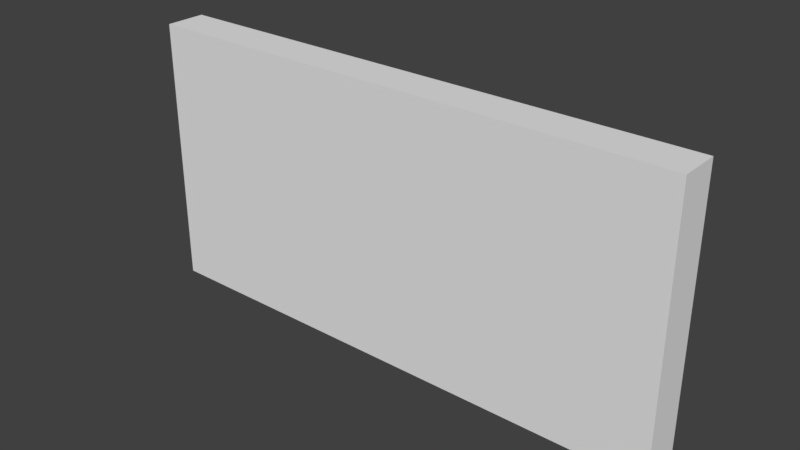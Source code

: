 # Source: SwimmingPoolRoomWall_0.15x2x1.blend  (saved by Blender 2.79.0; exported with 4.5.12 LTS)
import bpy
from mathutils import Matrix  # noqa: F401  (used for matrix-valued properties, if any)

bpy.ops.wm.read_factory_settings(use_empty=True)
scene = bpy.context.scene
scene.name = 'Scene'

# ---- collections
col_collection_1 = bpy.data.collections.new('Collection 1'); scene.collection.children.link(col_collection_1)

# ---- materials (node trees are filled in below, after node groups)
mat_pooltilesbrown1 = bpy.data.materials.new('PoolTilesBrown1')
mat_pooltilesbrown1.alpha_threshold = 0.0
mat_pooltilesbrown1.use_transparent_shadow = False
mat_pooltilesbrown1.roughness = 0.5
mat_pooltilesbrown1.specular_intensity = 0.0
mat_pooltilesbrown1.line_color = (0.0, 0.0, 0.0, 1.0)

# ---- material node trees

# ---- world
world_world = bpy.data.worlds.new('World'); scene.world = world_world
world_world.color = (0.05088, 0.05088, 0.05088)
world_world.use_sun_shadow = False
world_world.sun_shadow_jitter_overblur = 0.0
world_world.cycles.sampling_method = 'MANUAL'

# ---- meshes
me_swimmingpoolroomwall_0_15x2x1 = bpy.data.meshes.new('SwimmingPoolRoomWall_0.15x2x1')
me_swimmingpoolroomwall_0_15x2x1.from_pydata([(-2.384e-07, 1.0, 0.15), (2.0, 1.0, 0.15), (2.0, 1.0, 1.118e-07), (-7.153e-07, 1.0, 6.631e-07), (2.384e-07, 5.96e-08, 0.15), (2.0, 0.0, 0.15), (2.0, 0.0, -3.8e-07), (-2.384e-07, 1.192e-07, 1.118e-07)], [], [(0, 1, 2, 3), (4, 7, 6, 5), (0, 4, 5, 1), (1, 5, 6, 2), (2, 6, 7, 3), (4, 0, 3, 7)])
_uv = me_swimmingpoolroomwall_0_15x2x1.uv_layers.new(name='UVMap')
_uv.uv.foreach_set('vector', [0.4544, 0.4283, 0.4544, 0.6068, 0.441, 0.6068, 0.441, 0.4283, 0.4544, 0.4283, 0.4678, 0.4283, 0.4678, 0.6068, 0.4544, 0.6068, 7.07e-05, 0.5, 7.097e-05, 7.073e-05, 0.9999, 7.07e-05, 0.9999, 0.5, 0.3517, 0.6069, 0.441, 0.6069, 0.441, 0.6203, 0.3517, 0.6203, 0.441, 0.6068, 0.3517, 0.6068, 0.3517, 0.4283, 0.441, 0.4283, 0.441, 0.6337, 0.3517, 0.6337, 0.3517, 0.6203, 0.441, 0.6203])
me_swimmingpoolroomwall_0_15x2x1.materials.append(mat_pooltilesbrown1)
me_swimmingpoolroomwall_0_15x2x1.use_remesh_preserve_volume = False
me_swimmingpoolroomwall_0_15x2x1.use_remesh_preserve_attributes = False
me_swimmingpoolroomwall_0_15x2x1.use_mirror_vertex_groups = False
me_swimmingpoolroomwall_0_15x2x1.update()

# ---- objects
ob_swimmingpoolroomwall_0_15x2x1 = bpy.data.objects.new('SwimmingPoolRoomWall_0.15x2x1', me_swimmingpoolroomwall_0_15x2x1)

# ---- transforms, parenting, visibility, modifiers, constraints
ob_swimmingpoolroomwall_0_15x2x1.location = (-1.192e-07, 1.788e-07, 0.0)
ob_swimmingpoolroomwall_0_15x2x1.rotation_euler = (1.571, 0.0, 0.0)
ob_swimmingpoolroomwall_0_15x2x1.lock_rotations_4d = False
ob_swimmingpoolroomwall_0_15x2x1.empty_display_type = 'ARROWS'
ob_swimmingpoolroomwall_0_15x2x1.lineart.crease_threshold = 0.0

# ---- collection membership
col_collection_1.objects.link(ob_swimmingpoolroomwall_0_15x2x1)

# ---- scene / render settings (as saved in the file)
scene.frame_start = 1; scene.frame_end = 250; scene.frame_set(79)
scene.render.engine = 'BLENDER_EEVEE_NEXT'
scene.render.resolution_percentage = 50
scene.render.dither_intensity = 0.0
scene.cycles.use_denoising = False
scene.cycles.samples = 128
scene.cycles.sampling_pattern = 'TABULATED_SOBOL'
scene.cycles.use_adaptive_sampling = False
scene.cycles.use_light_tree = False
scene.cycles.blur_glossy = 0.0
scene.cycles.sample_clamp_indirect = 0.0
scene.view_settings.view_transform = 'Standard'
bpy.context.view_layer.update()

# ---- added for rendering (the .blend has no active camera and no usable light): camera, sun
cam_auto = bpy.data.cameras.new('AutoCamera')
cam_auto.lens = 50.0
cam_auto.sensor_width = 36.0
cam_auto.clip_end = 1000.0
ob_auto_camera = bpy.data.objects.new('AutoCamera', cam_auto)
scene.collection.objects.link(ob_auto_camera)
ob_auto_camera.location = (3.07352, -2.56322, 2.15881)
ob_auto_camera.rotation_euler = (1.09748, -7.21219e-08, 0.694738)
scene.camera = ob_auto_camera
light_auto_sun = bpy.data.lights.new('AutoSun', 'SUN')
light_auto_sun.energy = 3.0
light_auto_sun.angle = 0.0523599
ob_auto_sun = bpy.data.objects.new('AutoSun', light_auto_sun)
scene.collection.objects.link(ob_auto_sun)
ob_auto_sun.rotation_euler = (0.872665, 0.174533, 0.523599)
bpy.context.view_layer.update()
